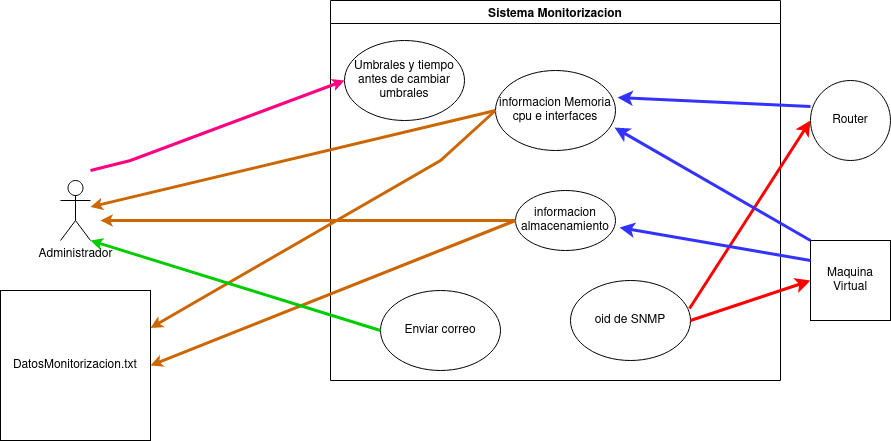

The diagram above was exported from draw.io. Its source (the exported page's mxGraphModel, read from the mxfile embedded in the PNG):
<mxGraphModel dx="796" dy="481" grid="1" gridSize="10" guides="1" tooltips="1" connect="1" arrows="1" fold="1" page="1" pageScale="1" pageWidth="827" pageHeight="1169" math="0" shadow="0">
  <root>
    <mxCell id="WIyWlLk6GJQsqaUBKTNV-0" />
    <mxCell id="WIyWlLk6GJQsqaUBKTNV-1" parent="WIyWlLk6GJQsqaUBKTNV-0" />
    <mxCell id="T7s6nbVy0fy3M5Zt2TZ3-0" value="Administrador" style="shape=umlActor;verticalLabelPosition=bottom;verticalAlign=top;html=1;outlineConnect=0;" vertex="1" parent="WIyWlLk6GJQsqaUBKTNV-1">
      <mxGeometry x="130" y="210" width="30" height="60" as="geometry" />
    </mxCell>
    <mxCell id="T7s6nbVy0fy3M5Zt2TZ3-1" value="Sistema Monitorizacion" style="swimlane;" vertex="1" parent="WIyWlLk6GJQsqaUBKTNV-1">
      <mxGeometry x="400" y="30" width="450" height="380" as="geometry" />
    </mxCell>
    <mxCell id="T7s6nbVy0fy3M5Zt2TZ3-4" value="Umbrales y tiempo antes de cambiar umbrales" style="ellipse;whiteSpace=wrap;html=1;" vertex="1" parent="T7s6nbVy0fy3M5Zt2TZ3-1">
      <mxGeometry x="14" y="40" width="120" height="80" as="geometry" />
    </mxCell>
    <mxCell id="T7s6nbVy0fy3M5Zt2TZ3-9" value="oid de SNMP" style="ellipse;whiteSpace=wrap;html=1;" vertex="1" parent="T7s6nbVy0fy3M5Zt2TZ3-1">
      <mxGeometry x="240" y="280" width="120" height="80" as="geometry" />
    </mxCell>
    <mxCell id="T7s6nbVy0fy3M5Zt2TZ3-15" value="informacion Memoria cpu e interfaces" style="ellipse;whiteSpace=wrap;html=1;" vertex="1" parent="T7s6nbVy0fy3M5Zt2TZ3-1">
      <mxGeometry x="165" y="70" width="120" height="80" as="geometry" />
    </mxCell>
    <mxCell id="T7s6nbVy0fy3M5Zt2TZ3-20" value="informacion almacenamiento" style="ellipse;whiteSpace=wrap;html=1;" vertex="1" parent="T7s6nbVy0fy3M5Zt2TZ3-1">
      <mxGeometry x="185" y="190" width="100" height="60" as="geometry" />
    </mxCell>
    <mxCell id="T7s6nbVy0fy3M5Zt2TZ3-26" value="Enviar correo" style="ellipse;whiteSpace=wrap;html=1;" vertex="1" parent="T7s6nbVy0fy3M5Zt2TZ3-1">
      <mxGeometry x="50" y="290" width="120" height="80" as="geometry" />
    </mxCell>
    <mxCell id="T7s6nbVy0fy3M5Zt2TZ3-5" value="" style="endArrow=classic;html=1;rounded=0;entryX=0;entryY=0.5;entryDx=0;entryDy=0;endSize=3;strokeColor=#FF0080;strokeWidth=3;" edge="1" parent="WIyWlLk6GJQsqaUBKTNV-1" target="T7s6nbVy0fy3M5Zt2TZ3-4">
      <mxGeometry width="50" height="50" relative="1" as="geometry">
        <mxPoint x="160" y="200" as="sourcePoint" />
        <mxPoint x="430" y="260" as="targetPoint" />
        <Array as="points">
          <mxPoint x="200" y="190" />
        </Array>
      </mxGeometry>
    </mxCell>
    <mxCell id="T7s6nbVy0fy3M5Zt2TZ3-6" value="Router" style="ellipse;whiteSpace=wrap;html=1;aspect=fixed;" vertex="1" parent="WIyWlLk6GJQsqaUBKTNV-1">
      <mxGeometry x="880" y="110" width="80" height="80" as="geometry" />
    </mxCell>
    <mxCell id="T7s6nbVy0fy3M5Zt2TZ3-7" value="Maquina Virtual" style="whiteSpace=wrap;html=1;aspect=fixed;" vertex="1" parent="WIyWlLk6GJQsqaUBKTNV-1">
      <mxGeometry x="880" y="270" width="80" height="80" as="geometry" />
    </mxCell>
    <mxCell id="T7s6nbVy0fy3M5Zt2TZ3-11" value="" style="endArrow=classic;html=1;rounded=0;exitX=0.992;exitY=0.35;exitDx=0;exitDy=0;exitPerimeter=0;entryX=0;entryY=0.5;entryDx=0;entryDy=0;fillColor=#f8cecc;strokeColor=#FF0000;strokeWidth=3;" edge="1" parent="WIyWlLk6GJQsqaUBKTNV-1" source="T7s6nbVy0fy3M5Zt2TZ3-9" target="T7s6nbVy0fy3M5Zt2TZ3-6">
      <mxGeometry width="50" height="50" relative="1" as="geometry">
        <mxPoint x="750" y="180" as="sourcePoint" />
        <mxPoint x="800" y="130" as="targetPoint" />
      </mxGeometry>
    </mxCell>
    <mxCell id="T7s6nbVy0fy3M5Zt2TZ3-12" value="" style="endArrow=classic;html=1;rounded=0;exitX=1;exitY=0.5;exitDx=0;exitDy=0;entryX=0;entryY=0.5;entryDx=0;entryDy=0;fillColor=#f8cecc;strokeColor=#FF0000;strokeWidth=3;" edge="1" parent="WIyWlLk6GJQsqaUBKTNV-1" source="T7s6nbVy0fy3M5Zt2TZ3-9" target="T7s6nbVy0fy3M5Zt2TZ3-7">
      <mxGeometry width="50" height="50" relative="1" as="geometry">
        <mxPoint x="729.04" y="168" as="sourcePoint" />
        <mxPoint x="890" y="160" as="targetPoint" />
      </mxGeometry>
    </mxCell>
    <mxCell id="T7s6nbVy0fy3M5Zt2TZ3-14" value="DatosMonitorizacion.txt" style="whiteSpace=wrap;html=1;aspect=fixed;" vertex="1" parent="WIyWlLk6GJQsqaUBKTNV-1">
      <mxGeometry x="70" y="320" width="150" height="150" as="geometry" />
    </mxCell>
    <mxCell id="T7s6nbVy0fy3M5Zt2TZ3-18" value="" style="endArrow=classic;html=1;rounded=0;entryX=0.992;entryY=0.713;entryDx=0;entryDy=0;entryPerimeter=0;exitX=0;exitY=0;exitDx=0;exitDy=0;strokeColor=#3333FF;strokeWidth=3;" edge="1" parent="WIyWlLk6GJQsqaUBKTNV-1" source="T7s6nbVy0fy3M5Zt2TZ3-7" target="T7s6nbVy0fy3M5Zt2TZ3-15">
      <mxGeometry width="50" height="50" relative="1" as="geometry">
        <mxPoint x="640" y="310" as="sourcePoint" />
        <mxPoint x="690" y="260" as="targetPoint" />
      </mxGeometry>
    </mxCell>
    <mxCell id="T7s6nbVy0fy3M5Zt2TZ3-19" value="" style="endArrow=classic;html=1;rounded=0;entryX=1.017;entryY=0.338;entryDx=0;entryDy=0;entryPerimeter=0;exitX=0;exitY=0.325;exitDx=0;exitDy=0;exitPerimeter=0;strokeColor=#3333FF;strokeWidth=3;" edge="1" parent="WIyWlLk6GJQsqaUBKTNV-1" source="T7s6nbVy0fy3M5Zt2TZ3-6" target="T7s6nbVy0fy3M5Zt2TZ3-15">
      <mxGeometry width="50" height="50" relative="1" as="geometry">
        <mxPoint x="640" y="310" as="sourcePoint" />
        <mxPoint x="690" y="260" as="targetPoint" />
      </mxGeometry>
    </mxCell>
    <mxCell id="T7s6nbVy0fy3M5Zt2TZ3-21" value="" style="endArrow=classic;html=1;rounded=0;strokeColor=#3333FF;strokeWidth=3;exitX=0;exitY=0.25;exitDx=0;exitDy=0;entryX=1.04;entryY=0.617;entryDx=0;entryDy=0;entryPerimeter=0;" edge="1" parent="WIyWlLk6GJQsqaUBKTNV-1" source="T7s6nbVy0fy3M5Zt2TZ3-7" target="T7s6nbVy0fy3M5Zt2TZ3-20">
      <mxGeometry width="50" height="50" relative="1" as="geometry">
        <mxPoint x="500" y="310" as="sourcePoint" />
        <mxPoint x="550" y="260" as="targetPoint" />
      </mxGeometry>
    </mxCell>
    <mxCell id="T7s6nbVy0fy3M5Zt2TZ3-22" value="" style="endArrow=classic;html=1;rounded=0;endSize=3;strokeColor=#CC6600;strokeWidth=3;exitX=0;exitY=0.5;exitDx=0;exitDy=0;" edge="1" parent="WIyWlLk6GJQsqaUBKTNV-1" source="T7s6nbVy0fy3M5Zt2TZ3-15" target="T7s6nbVy0fy3M5Zt2TZ3-0">
      <mxGeometry width="50" height="50" relative="1" as="geometry">
        <mxPoint x="560" y="140" as="sourcePoint" />
        <mxPoint x="550" y="260" as="targetPoint" />
      </mxGeometry>
    </mxCell>
    <mxCell id="T7s6nbVy0fy3M5Zt2TZ3-23" value="" style="endArrow=classic;html=1;rounded=0;endSize=3;strokeColor=#CC6600;strokeWidth=3;exitX=0;exitY=0.5;exitDx=0;exitDy=0;" edge="1" parent="WIyWlLk6GJQsqaUBKTNV-1" source="T7s6nbVy0fy3M5Zt2TZ3-20">
      <mxGeometry width="50" height="50" relative="1" as="geometry">
        <mxPoint x="500" y="310" as="sourcePoint" />
        <mxPoint x="170" y="250" as="targetPoint" />
      </mxGeometry>
    </mxCell>
    <mxCell id="T7s6nbVy0fy3M5Zt2TZ3-24" value="" style="endArrow=classic;html=1;rounded=0;endSize=3;strokeColor=#CC6600;strokeWidth=3;entryX=1;entryY=0.25;entryDx=0;entryDy=0;exitX=0;exitY=0.5;exitDx=0;exitDy=0;" edge="1" parent="WIyWlLk6GJQsqaUBKTNV-1" source="T7s6nbVy0fy3M5Zt2TZ3-15" target="T7s6nbVy0fy3M5Zt2TZ3-14">
      <mxGeometry width="50" height="50" relative="1" as="geometry">
        <mxPoint x="500" y="310" as="sourcePoint" />
        <mxPoint x="550" y="260" as="targetPoint" />
        <Array as="points">
          <mxPoint x="510" y="190" />
        </Array>
      </mxGeometry>
    </mxCell>
    <mxCell id="T7s6nbVy0fy3M5Zt2TZ3-25" value="" style="endArrow=classic;html=1;rounded=0;endSize=3;strokeColor=#CC6600;strokeWidth=3;entryX=1;entryY=0.5;entryDx=0;entryDy=0;exitX=0;exitY=0.5;exitDx=0;exitDy=0;" edge="1" parent="WIyWlLk6GJQsqaUBKTNV-1" source="T7s6nbVy0fy3M5Zt2TZ3-20" target="T7s6nbVy0fy3M5Zt2TZ3-14">
      <mxGeometry width="50" height="50" relative="1" as="geometry">
        <mxPoint x="500" y="310" as="sourcePoint" />
        <mxPoint x="550" y="260" as="targetPoint" />
      </mxGeometry>
    </mxCell>
    <mxCell id="T7s6nbVy0fy3M5Zt2TZ3-27" value="" style="endArrow=classic;html=1;rounded=0;endSize=3;strokeColor=#00CC00;strokeWidth=3;entryX=1;entryY=1;entryDx=0;entryDy=0;entryPerimeter=0;exitX=0;exitY=0.5;exitDx=0;exitDy=0;" edge="1" parent="WIyWlLk6GJQsqaUBKTNV-1" source="T7s6nbVy0fy3M5Zt2TZ3-26" target="T7s6nbVy0fy3M5Zt2TZ3-0">
      <mxGeometry width="50" height="50" relative="1" as="geometry">
        <mxPoint x="500" y="310" as="sourcePoint" />
        <mxPoint x="550" y="260" as="targetPoint" />
      </mxGeometry>
    </mxCell>
  </root>
</mxGraphModel>